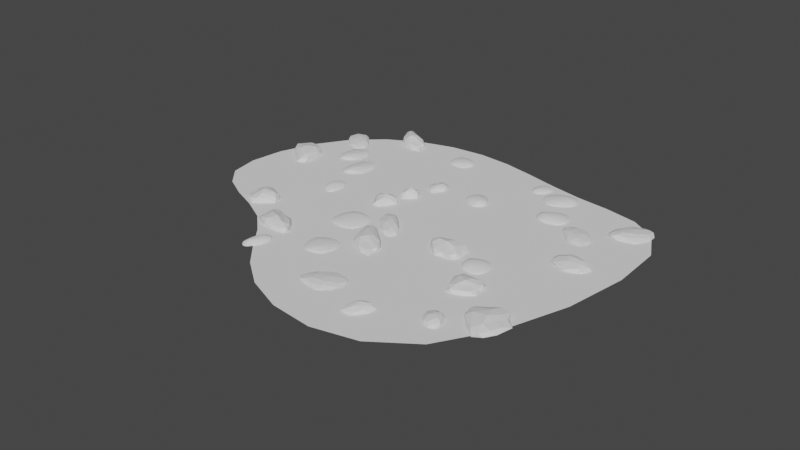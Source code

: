 # Source: Rock_Cluster_3a.blend  (saved by Blender 3.0.42; exported with 4.5.12 LTS)
import bpy
from mathutils import Matrix  # noqa: F401  (used for matrix-valued properties, if any)

bpy.ops.wm.read_factory_settings(use_empty=True)
scene = bpy.context.scene
scene.name = 'Scene'

# ---- collections
col_collection = bpy.data.collections.new('Collection'); scene.collection.children.link(col_collection)
col_collection_2 = bpy.data.collections.new('Collection 2'); scene.collection.children.link(col_collection_2)

# ---- node groups
ng_scatter_on_plane = bpy.data.node_groups.new('Scatter on Plane', 'GeometryNodeTree')
_s = ng_scatter_on_plane.interface.new_socket(name='Geometry', in_out='OUTPUT', socket_type='NodeSocketGeometry')
_s = ng_scatter_on_plane.interface.new_socket(name='Geometry', in_out='INPUT', socket_type='NodeSocketGeometry')
ng_scatter_on_plane.is_modifier = True
# nodes of 'Scatter on Plane' reference scene objects; filled in after objects exist

# ---- world
world_world = bpy.data.worlds.new('World'); scene.world = world_world
world_world.use_nodes = True; world_world.node_tree.nodes.clear()
_N = world_world.node_tree.nodes; _L = world_world.node_tree.links
n0 = _N.new('ShaderNodeOutputWorld'); n0.name = 'World Output'; n0.location = (300, 300)
n1 = _N.new('ShaderNodeBackground'); n1.name = 'Background'; n1.location = (10, 300)
n1.inputs[0].default_value = (0.05088, 0.05088, 0.05088, 1.0)
_L.new(n1.outputs[0], n0.inputs[0])
n0.is_active_output = True
world_world.color = (0.05088, 0.05088, 0.05088)
world_world.use_sun_shadow = False
world_world.sun_shadow_jitter_overblur = 0.0

# ---- meshes
me_cube = bpy.data.meshes.new('Cube')
me_cube.from_pydata([(-0.239, -0.196, 0.05314), (-0.1347, -0.04851, 0.1695), (-0.1985, 0.1347, 0.05314), (-0.08982, 0.06888, 0.2223), (0.2144, -0.157, 0.05314), (0.02052, -0.07922, 0.2182), (0.1994, 0.2306, 0.05314), (0.147, 0.1569, 0.2112), (0.05093, -0.1821, 0.05314), (-0.09416, -0.2745, 0.05314)], [], [(1, 2, 0), (3, 6, 2), (7, 4, 6), (8, 5, 9), (3, 5, 7), (1, 3, 2), (3, 7, 6), (7, 5, 4), (5, 1, 0), (1, 5, 3), (0, 2, 6, 4, 8, 9), (4, 5, 8), (5, 0, 9)])
_uv = me_cube.uv_layers.new(name='UVMap')
_uv.uv.foreach_set('vector', [0.625, 0.0, 0.375, 0.25, 0.375, 0.0, 0.625, 0.25, 0.375, 0.5, 0.375, 0.25, 0.625, 0.5, 0.375, 0.75, 0.375, 0.5, 0.375, 0.75, 0.625, 0.75, 0.125, 0.75, 0.875, 0.5, 0.625, 0.75, 0.625, 0.5, 0.625, 0.0, 0.625, 0.25, 0.375, 0.25, 0.625, 0.25, 0.625, 0.5, 0.375, 0.5, 0.625, 0.5, 0.625, 0.75, 0.375, 0.75, 0.625, 0.75, 0.625, 1.0, 0.375, 1.0, 0.625, 1.0, 0.625, 0.75, 0.625, 1.0, 0.125, 0.75, 0.375, 0.25, 0.375, 0.5, 0.375, 0.75, 0.375, 0.75, 0.125, 0.75, 0.375, 0.75, 0.625, 0.75, 0.375, 0.75, 0.625, 0.75, 0.125, 0.75, 0.125, 0.75])
me_cube.use_remesh_fix_poles = True
me_cube.use_remesh_preserve_attributes = False
me_cube.update()
me_cube_003 = bpy.data.meshes.new('Cube.003')
me_cube_003.from_pydata([(-0.1836, -0.1902, 0.0), (-0.1093, -0.07835, 0.1175), (-0.1444, 0.1575, 0.0), (-0.0269, 0.103, 0.1256), (0.164, -0.1673, 0.0), (0.08892, -0.1468, 0.107), (0.1509, 0.1215, 0.0), (0.1027, 0.06125, 0.08016), (0.02362, 0.02692, 0.1379)], [], [(0, 2, 4), (2, 0, 1), (1, 0, 5), (5, 0, 4), (5, 4, 7), (7, 4, 6), (4, 2, 6), (6, 2, 3), (3, 2, 1), (1, 5, 8), (7, 3, 8), (7, 6, 3), (1, 8, 3), (5, 7, 8)])
_uv = me_cube_003.uv_layers.new(name='UVMap')
_uv.uv.foreach_set('vector', [0.0, 0.0, 0.0, 0.0, 0.0, 0.0, 0.0, 0.0, 0.0, 0.0, 0.0, 0.0, 0.0, 0.0, 0.0, 0.0, 0.0, 0.0, 0.0, 0.0, 0.0, 0.0, 0.0, 0.0, 0.0, 0.0, 0.0, 0.0, 0.0, 0.0, 0.0, 0.0, 0.0, 0.0, 0.0, 0.0, 0.0, 0.0, 0.0, 0.0, 0.0, 0.0, 0.0, 0.0, 0.0, 0.0, 0.0, 0.0, 0.0, 0.0, 0.0, 0.0, 0.0, 0.0, 0.0, 0.0, 0.0, 0.0, 0.0, 0.0, 0.0, 0.0, 0.0, 0.0, 0.0, 0.0, 0.0, 0.0, 0.0, 0.0, 0.0, 0.0, 0.0, 0.0, 0.0, 0.0, 0.0, 0.0, 0.0, 0.0, 0.0, 0.0, 0.0, 0.0])
me_cube_003.use_remesh_fix_poles = True
me_cube_003.use_remesh_preserve_attributes = False
me_cube_003.update()
me_icosphere = bpy.data.meshes.new('Icosphere')
me_icosphere.from_pydata([(0.024, -0.6724, 0.2263), (-0.4114, -0.2989, 0.2542), (-0.4426, 0.4277, 0.2557), (0.1571, 0.4836, 0.2542), (0.5725, 0.03768, 0.2431), (0.0, 0.0, 0.5685), (0.6047, -0.138, -0.01118), (0.5407, 0.1757, 0.0), (-0.1331, -0.7573, -0.02794), (0.3342, -0.4599, 0.0), (-0.5719, -0.04686, 0.001463), (-0.4673, -0.6487, -0.02794), (-0.2898, 0.4847, 0.001463), (-0.5719, 0.3045, 0.001463), (0.3342, 0.4599, 0.0), (-0.03122, 0.6973, 0.001463), (0.4552, -0.2466, 0.2877), (-0.2826, -0.6487, 0.2709), (-0.5148, 0.1288, 0.3003), (-0.1468, 0.4847, 0.2327), (0.3912, 0.2842, 0.2989), (-0.04077, -0.4731, 0.4557), (0.2989, 0.0, 0.4836), (-0.273, -0.04686, 0.4851), (-0.2183, 0.2647, 0.3756), (0.07146, 0.2199, 0.3742)], [], [(0, 16, 21), (1, 17, 23), (2, 18, 24), (3, 19, 25), (4, 20, 22), (22, 25, 5), (22, 20, 25), (20, 3, 25), (25, 24, 5), (25, 19, 24), (19, 2, 24), (24, 23, 5), (24, 18, 23), (18, 1, 23), (23, 21, 5), (23, 17, 21), (17, 0, 21), (21, 22, 5), (21, 16, 22), (16, 4, 22), (7, 20, 4), (7, 14, 20), (14, 3, 20), (15, 19, 3), (15, 12, 19), (12, 2, 19), (13, 18, 2), (13, 10, 18), (10, 1, 18), (11, 17, 1), (11, 8, 17), (8, 0, 17), (9, 16, 0), (9, 6, 16), (6, 4, 16), (14, 15, 3), (12, 13, 2), (10, 11, 1), (8, 9, 0), (6, 7, 4), (7, 6, 9, 8, 11, 10, 13, 12, 15, 14)])
_uv = me_icosphere.uv_layers.new(name='UVMap')
_uv.uv.foreach_set('vector', [0.1818, 0.3149, 0.2727, 0.3149, 0.2273, 0.3937, 0.0, 0.3149, 0.09091, 0.3149, 0.04546, 0.3937, 0.7273, 0.3149, 0.8182, 0.3149, 0.7727, 0.3937, 0.5455, 0.3149, 0.6364, 0.3149, 0.5909, 0.3937, 0.3636, 0.3149, 0.4545, 0.3149, 0.4091, 0.3937, 0.4091, 0.3937, 0.5, 0.3937, 0.4545, 0.4724, 0.4091, 0.3937, 0.4545, 0.3149, 0.5, 0.3937, 0.4545, 0.3149, 0.5455, 0.3149, 0.5, 0.3937, 0.5909, 0.3937, 0.6818, 0.3937, 0.6364, 0.4724, 0.5909, 0.3937, 0.6364, 0.3149, 0.6818, 0.3937, 0.6364, 0.3149, 0.7273, 0.3149, 0.6818, 0.3937, 0.7727, 0.3937, 0.8636, 0.3937, 0.8182, 0.4724, 0.7727, 0.3937, 0.8182, 0.3149, 0.8636, 0.3937, 0.8182, 0.3149, 0.9091, 0.3149, 0.8636, 0.3937, 0.04546, 0.3937, 0.1364, 0.3937, 0.09091, 0.4724, 0.04546, 0.3937, 0.09091, 0.3149, 0.1364, 0.3937, 0.09091, 0.3149, 0.1818, 0.3149, 0.1364, 0.3937, 0.2273, 0.3937, 0.3182, 0.3937, 0.2727, 0.4724, 0.2273, 0.3937, 0.2727, 0.3149, 0.3182, 0.3937, 0.2727, 0.3149, 0.3636, 0.3149, 0.3182, 0.3937, 0.4091, 0.2362, 0.4545, 0.3149, 0.3636, 0.3149, 0.4091, 0.2362, 0.5, 0.2362, 0.4545, 0.3149, 0.5, 0.2362, 0.5455, 0.3149, 0.4545, 0.3149, 0.5909, 0.2362, 0.6364, 0.3149, 0.5455, 0.3149, 0.5909, 0.2362, 0.6818, 0.2362, 0.6364, 0.3149, 0.6818, 0.2362, 0.7273, 0.3149, 0.6364, 0.3149, 0.7727, 0.2362, 0.8182, 0.3149, 0.7273, 0.3149, 0.7727, 0.2362, 0.8636, 0.2362, 0.8182, 0.3149, 0.8636, 0.2362, 0.9091, 0.3149, 0.8182, 0.3149, 0.04546, 0.2362, 0.09091, 0.3149, 0.0, 0.3149, 0.04546, 0.2362, 0.1364, 0.2362, 0.09091, 0.3149, 0.1364, 0.2362, 0.1818, 0.3149, 0.09091, 0.3149, 0.2273, 0.2362, 0.2727, 0.3149, 0.1818, 0.3149, 0.2273, 0.2362, 0.3182, 0.2362, 0.2727, 0.3149, 0.3182, 0.2362, 0.3636, 0.3149, 0.2727, 0.3149, 0.5, 0.2362, 0.5909, 0.2362, 0.5455, 0.3149, 0.6818, 0.2362, 0.7727, 0.2362, 0.7273, 0.3149, 0.8636, 0.2362, 0.9545, 0.2362, 0.9091, 0.3149, 0.1364, 0.2362, 0.2273, 0.2362, 0.1818, 0.3149, 0.3182, 0.2362, 0.4091, 0.2362, 0.3636, 0.3149, 0.4091, 0.2362, 0.3182, 0.2362, 0.2273, 0.2362, 0.1364, 0.2362, 0.04546, 0.2362, 0.8636, 0.2362, 0.7727, 0.2362, 0.6818, 0.2362, 0.5909, 0.2362, 0.5, 0.2362])
me_icosphere.use_remesh_fix_poles = True
me_icosphere.use_remesh_preserve_attributes = False
me_icosphere.update()
me_plane_001 = bpy.data.meshes.new('Plane.001')
me_plane_001.from_pydata([(-1.263, -0.6143, 0.0), (1.227, -1.606, 0.0), (-0.9597, 0.5415, 0.0), (1.7, 0.6262, 0.0), (-0.408, -0.6655, 0.0), (0.005717, 0.872, 0.0), (-0.1444, -1.417, 0.0), (0.7578, 0.5401, 0.0)], [], [(6, 1, 3, 7), (0, 4, 5, 2), (4, 6, 7, 5)])
_uv = me_plane_001.uv_layers.new(name='UVMap')
_uv.uv.foreach_set('vector', [0.6081, 0.0, 1.0, 0.0, 1.0, 1.0, 0.6081, 1.0, 0.0, 0.0, 0.2161, 0.0, 0.2161, 1.0, 0.0, 1.0, 0.2161, 0.0, 0.6081, 0.0, 0.6081, 1.0, 0.2161, 1.0])
me_plane_001.use_remesh_fix_poles = True
me_plane_001.use_remesh_preserve_attributes = False
me_plane_001.update()
me_plane_002 = bpy.data.meshes.new('Plane.002')
me_plane_002.from_pydata([(-1.0, -1.0, 0.0), (1.0, -1.0, 0.0), (-1.0, 1.0, 0.0), (1.0, 1.0, 0.0)], [], [(0, 1, 3, 2)])
_uv = me_plane_002.uv_layers.new(name='UVMap')
_uv.uv.foreach_set('vector', [0.0, 0.0, 1.0, 0.0, 1.0, 1.0, 0.0, 1.0])
me_plane_002.use_remesh_fix_poles = True
me_plane_002.use_remesh_preserve_attributes = False
me_plane_002.update()

# ---- objects
ob_cube = bpy.data.objects.new('Cube', me_cube)
ob_cube_001 = bpy.data.objects.new('Cube.001', me_cube_003)
ob_icosphere = bpy.data.objects.new('Icosphere', me_icosphere)
ob_plane = bpy.data.objects.new('Plane', me_plane_001)
ob_geo = bpy.data.objects.new('Geo', me_plane_002)
_N = ng_scatter_on_plane.nodes; _L = ng_scatter_on_plane.links
n0 = _N.new('FunctionNodeRandomValue'); n0.name = 'Random Value'; n0.location = (-192, -310)
n0.hide = True
n0.data_type = 'FLOAT_VECTOR'
n0.inputs[0].default_value = (0.0, 0.0, -4.6)
n0.inputs[1].default_value = (0.0, 0.0, 6.4)
n1 = _N.new('ShaderNodeVectorMath'); n1.name = 'Vector Math'; n1.location = (-194, -261)
n1.hide = True
n1.operation = 'MULTIPLY'
n1.inputs[1].default_value = (0.0, 0.0, 1.0)
n2 = _N.new('GeometryNodeViewer'); n2.name = 'Viewer'; n2.location = (475, -410)
n2.domain = 'POINT'
n3 = _N.new('NodeGroupInput'); n3.name = 'Group Input'; n3.location = (-1238, -130)
n4 = _N.new('GeometryNodeDistributePointsOnFaces'); n4.name = 'Distribute Points on Faces.001'; n4.location = (-690, 163)
n4.distribute_method = 'POISSON'
n4.use_legacy_normal = True
n4.inputs[2].default_value = 2.0
n4.inputs[4].default_value = 9.5
n5 = _N.new('ShaderNodeMapRange'); n5.name = 'Map Range'; n5.location = (281, -514)
n5.inputs[1].default_value = -0.3
n6 = _N.new('GeometryNodeCollectionInfo'); n6.name = 'Collection Info'; n6.location = (-913, -455)
n6.inputs[0].default_value = col_collection
n6.inputs[1].default_value = True
n7 = _N.new('ShaderNodeVectorMath'); n7.name = 'Vector Math.002'; n7.location = (-375, -498)
n7.operation = 'SUBTRACT'
n8 = _N.new('NodeGroupOutput'); n8.name = 'Group Output'; n8.location = (870, -26)
n9 = _N.new('ShaderNodeFloatCurve'); n9.name = 'Float Curve'; n9.location = (848, -436)
_c = n9.mapping.curves[0]
while len(_c.points) > 2: _c.points.remove(_c.points[-1])
_c.points[0].location = (0.0, 0.0); _c.points[0].handle_type = 'AUTO'
_c.points[1].location = (0.66364, 0.40625); _c.points[1].handle_type = 'AUTO'
_p = _c.points.new(1.0, 1.0); _p.handle_type = 'AUTO'
n9.mapping.update()
n10 = _N.new('ShaderNodeMath'); n10.name = 'Math.001'; n10.location = (432, -713)
n10.operation = 'MULTIPLY'
n10.inputs[0].default_value = 0.03
n11 = _N.new('ShaderNodeVectorMath'); n11.name = 'Vector Math.003'; n11.location = (-82, -507)
n11.operation = 'LENGTH'
n12 = _N.new('GeometryNodeInstanceOnPoints'); n12.name = 'Instance on Points'; n12.location = (37, -114)
n12.inputs[3].default_value = True
n13 = _N.new('GeometryNodeObjectInfo'); n13.name = 'Object Info.001'; n13.location = (357, -221)
n13.inputs[1].default_value = True
n14 = _N.new('FunctionNodeRandomValue'); n14.name = 'Random Value.001'; n14.location = (-753, -912)
n14.hide = True
n14.data_type = 'FLOAT_VECTOR'
n14.inputs[0].default_value = (0.8, 0.8, 0.6)
n14.inputs[1].default_value = (2.0, 2.0, 1.0)
n15 = _N.new('GeometryNodeBoundBox'); n15.name = 'Bounding Box'; n15.location = (-589, -487)
n16 = _N.new('GeometryNodeScaleInstances'); n16.name = 'Scale Instances'; n16.location = (732, -122)
n17 = _N.new('ShaderNodeVectorMath'); n17.name = 'Vector Math.001'; n17.location = (-474, -824)
n17.operation = 'MULTIPLY'
n17.inputs[1].default_value = (1.5, 1.5, 1.2)
n18 = _N.new('ShaderNodeSeparateXYZ'); n18.name = 'Separate XYZ'; n18.location = (-186, -769)
n19 = _N.new('ShaderNodeMath'); n19.name = 'Math'; n19.location = (-20, -725)
n19.operation = 'MULTIPLY'
n19.inputs[0].default_value = 0.6
n20 = _N.new('GeometryNodeDistributePointsOnFaces'); n20.name = 'Distribute Points on Faces'; n20.location = (-708, -134)
n20.distribute_method = 'POISSON'
n20.use_legacy_normal = True
n20.inputs[2].default_value = 0.6
n20.inputs[3].default_value = 1.0
n20.inputs[4].default_value = 9.5
n20.inputs[5].default_value = 0.8533
n21 = _N.new('GeometryNodeObjectInfo'); n21.name = 'Object Info'; n21.location = (-981, -117)
n21.transform_space = 'RELATIVE'
n21.inputs[0].default_value = ob_plane
n22 = _N.new('GeometryNodeRealizeInstances'); n22.name = 'Realize Instances'; n22.location = (489, -6)
_L.new(n21.outputs[4], n20.inputs[0])
_L.new(n20.outputs[0], n12.inputs[0])
_L.new(n12.outputs[0], n22.inputs[0])
_L.new(n0.outputs[0], n1.inputs[0])
_L.new(n1.outputs[0], n12.inputs[5])
_L.new(n14.outputs[0], n17.inputs[0])
_L.new(n17.outputs[0], n12.inputs[6])
_L.new(n6.outputs[0], n12.inputs[2])
_L.new(n17.outputs[0], n18.inputs[0])
_L.new(n18.outputs[0], n19.inputs[1])
_L.new(n15.outputs[1], n7.inputs[0])
_L.new(n15.outputs[2], n7.inputs[1])
_L.new(n7.outputs[0], n11.inputs[0])
_L.new(n11.outputs[1], n10.inputs[1])
_L.new(n20.outputs[0], n2.inputs[0])
_L.new(n10.outputs[0], n5.inputs[0])
_L.new(n12.outputs[0], n16.inputs[0])
_L.new(n11.outputs[1], n9.inputs[1])
_L.new(n22.outputs[0], n8.inputs[0])
n8.is_active_output = True

# ---- transforms, parenting, visibility, modifiers, constraints
ob_cube.location = (3.85e-18, -0.01734, -0.1019)
ob_cube.rotation_euler = (-0.1685, -3.724e-17, 3.146e-18)
_m = ob_cube.modifiers.new('Subdivision', 'SUBSURF')
_m.render_levels = 1
ob_cube_001.location = (0.0, 0.0, -0.037)
_m = ob_cube_001.modifiers.new('Subdivision', 'SUBSURF')
ob_icosphere.location = (0.0, 0.0, 0.0)
ob_icosphere.scale = (0.3134, 0.3134, 0.3134)
ob_plane.location = (0.0, 0.0, 0.0)
ob_plane.scale = (3.462, 3.462, 3.462)
_m = ob_plane.modifiers.new('Subdivision', 'SUBSURF')
ob_geo.location = (0.0, 0.0, 0.0)
_m = ob_geo.modifiers.new('GeometryNodes', 'NODES')
_m.node_group = ng_scatter_on_plane

# ---- collection membership
col_collection.objects.link(ob_cube)
col_collection.objects.link(ob_cube_001)
col_collection.objects.link(ob_icosphere)
col_collection_2.objects.link(ob_plane)
col_collection_2.objects.link(ob_geo)

# ---- scene / render settings (as saved in the file)
scene.frame_start = 1; scene.frame_end = 250; scene.frame_set(1)
scene.render.engine = 'BLENDER_EEVEE_NEXT'
scene.cycles.use_denoising = False
scene.cycles.samples = 128
scene.cycles.sampling_pattern = 'TABULATED_SOBOL'
scene.cycles.use_adaptive_sampling = False
scene.cycles.use_light_tree = False
scene.view_settings.view_transform = 'Filmic'
bpy.context.view_layer.update()

# ---- added for rendering (the .blend has no active camera and no usable light): camera, sun
cam_auto = bpy.data.cameras.new('AutoCamera')
cam_auto.lens = 50.0
cam_auto.sensor_width = 36.0
cam_auto.clip_end = 1000.0
ob_auto_camera = bpy.data.objects.new('AutoCamera', cam_auto)
scene.collection.objects.link(ob_auto_camera)
ob_auto_camera.location = (13.1312, -16.1213, 9.95407)
ob_auto_camera.rotation_euler = (1.09748, -7.21219e-08, 0.694738)
scene.camera = ob_auto_camera
light_auto_sun = bpy.data.lights.new('AutoSun', 'SUN')
light_auto_sun.energy = 3.0
light_auto_sun.angle = 0.0523599
ob_auto_sun = bpy.data.objects.new('AutoSun', light_auto_sun)
scene.collection.objects.link(ob_auto_sun)
ob_auto_sun.rotation_euler = (0.872665, 0.174533, 0.523599)
bpy.context.view_layer.update()
